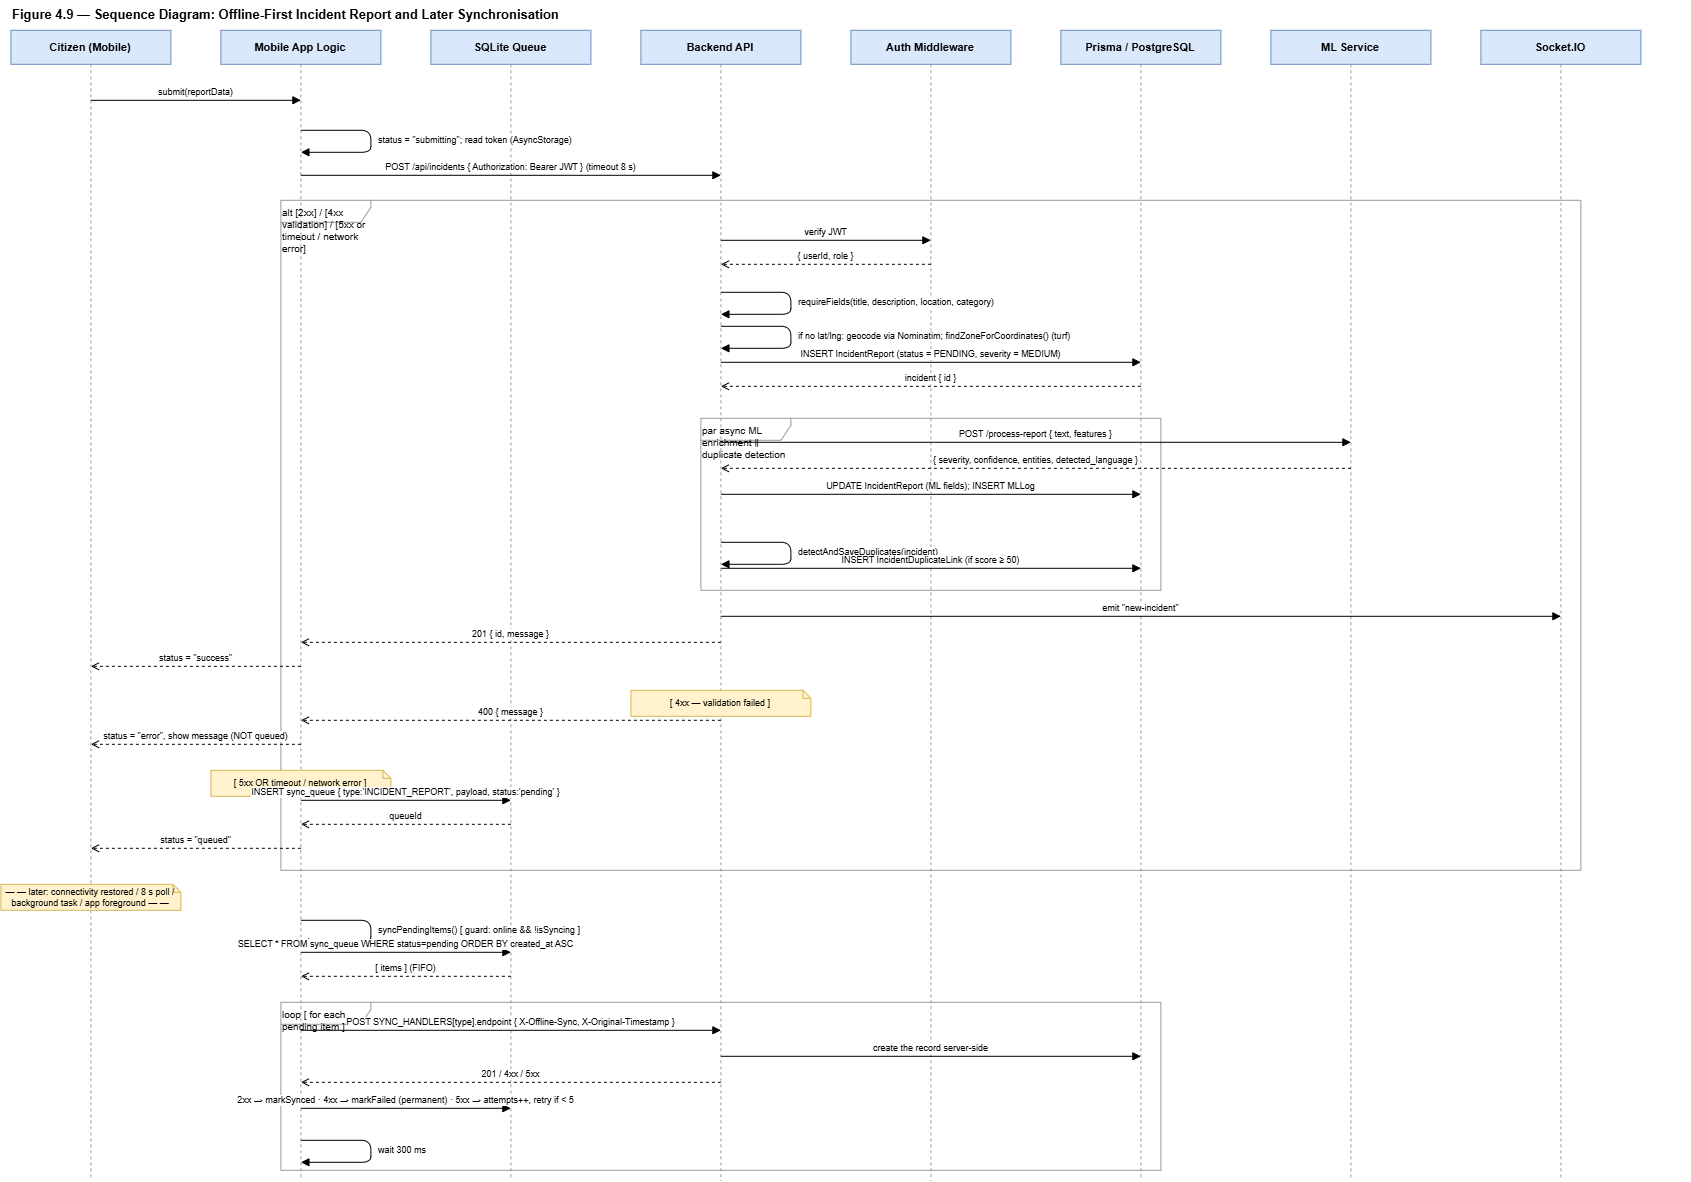

The diagram above was exported from draw.io. Its source (the exported page's mxGraphModel, read from the mxfile embedded in the PNG):
<mxGraphModel dx="2110" dy="1303" grid="1" gridSize="10" guides="1" tooltips="1" connect="1" arrows="1" fold="1" page="1" pageScale="1" pageWidth="1760" pageHeight="1230" math="0" shadow="0">
  <root>
    <mxCell id="0" />
    <mxCell id="1" parent="0" />
    <mxCell id="t" parent="1" style="text;html=1;fontStyle=1;fontSize=13;align=left;" value="Figure 4.9 — Sequence Diagram: Offline-First Incident Report and Later Synchronisation" vertex="1">
      <mxGeometry height="24" width="1680" x="40" y="10" as="geometry" />
    </mxCell>
    <mxCell id="h_ci" parent="1" style="rounded=0;whiteSpace=wrap;html=1;fillColor=#dae8fc;strokeColor=#6c8ebf;fontStyle=1;fontSize=11;" value="Citizen (Mobile)" vertex="1">
      <mxGeometry height="34" width="160" x="40" y="40" as="geometry" />
    </mxCell>
    <mxCell id="ll_ci" edge="1" parent="1" style="endArrow=none;dashed=1;html=1;strokeColor=#999999;">
      <mxGeometry relative="1" as="geometry">
        <mxPoint x="120" y="74" as="sourcePoint" />
        <mxPoint x="120" y="1190" as="targetPoint" />
      </mxGeometry>
    </mxCell>
    <mxCell id="h_mob" parent="1" style="rounded=0;whiteSpace=wrap;html=1;fillColor=#dae8fc;strokeColor=#6c8ebf;fontStyle=1;fontSize=11;" value="Mobile App Logic" vertex="1">
      <mxGeometry height="34" width="160" x="250" y="40" as="geometry" />
    </mxCell>
    <mxCell id="ll_mob" edge="1" parent="1" style="endArrow=none;dashed=1;html=1;strokeColor=#999999;">
      <mxGeometry relative="1" as="geometry">
        <mxPoint x="330" y="74" as="sourcePoint" />
        <mxPoint x="330" y="1190" as="targetPoint" />
      </mxGeometry>
    </mxCell>
    <mxCell id="h_q" parent="1" style="rounded=0;whiteSpace=wrap;html=1;fillColor=#dae8fc;strokeColor=#6c8ebf;fontStyle=1;fontSize=11;" value="SQLite Queue" vertex="1">
      <mxGeometry height="34" width="160" x="460" y="40" as="geometry" />
    </mxCell>
    <mxCell id="ll_q" edge="1" parent="1" style="endArrow=none;dashed=1;html=1;strokeColor=#999999;">
      <mxGeometry relative="1" as="geometry">
        <mxPoint x="540" y="74" as="sourcePoint" />
        <mxPoint x="540" y="1190" as="targetPoint" />
      </mxGeometry>
    </mxCell>
    <mxCell id="h_api" parent="1" style="rounded=0;whiteSpace=wrap;html=1;fillColor=#dae8fc;strokeColor=#6c8ebf;fontStyle=1;fontSize=11;" value="Backend API" vertex="1">
      <mxGeometry height="34" width="160" x="670" y="40" as="geometry" />
    </mxCell>
    <mxCell id="ll_api" edge="1" parent="1" style="endArrow=none;dashed=1;html=1;strokeColor=#999999;">
      <mxGeometry relative="1" as="geometry">
        <mxPoint x="750" y="74" as="sourcePoint" />
        <mxPoint x="750" y="1190" as="targetPoint" />
      </mxGeometry>
    </mxCell>
    <mxCell id="h_auth" parent="1" style="rounded=0;whiteSpace=wrap;html=1;fillColor=#dae8fc;strokeColor=#6c8ebf;fontStyle=1;fontSize=11;" value="Auth Middleware" vertex="1">
      <mxGeometry height="34" width="160" x="880" y="40" as="geometry" />
    </mxCell>
    <mxCell id="ll_auth" edge="1" parent="1" style="endArrow=none;dashed=1;html=1;strokeColor=#999999;">
      <mxGeometry relative="1" as="geometry">
        <mxPoint x="960" y="74" as="sourcePoint" />
        <mxPoint x="960" y="1190" as="targetPoint" />
      </mxGeometry>
    </mxCell>
    <mxCell id="h_db" parent="1" style="rounded=0;whiteSpace=wrap;html=1;fillColor=#dae8fc;strokeColor=#6c8ebf;fontStyle=1;fontSize=11;" value="Prisma / PostgreSQL" vertex="1">
      <mxGeometry height="34" width="160" x="1090" y="40" as="geometry" />
    </mxCell>
    <mxCell id="ll_db" edge="1" parent="1" style="endArrow=none;dashed=1;html=1;strokeColor=#999999;">
      <mxGeometry relative="1" as="geometry">
        <mxPoint x="1170" y="74" as="sourcePoint" />
        <mxPoint x="1170" y="1190" as="targetPoint" />
      </mxGeometry>
    </mxCell>
    <mxCell id="h_ml" parent="1" style="rounded=0;whiteSpace=wrap;html=1;fillColor=#dae8fc;strokeColor=#6c8ebf;fontStyle=1;fontSize=11;" value="ML Service" vertex="1">
      <mxGeometry height="34" width="160" x="1300" y="40" as="geometry" />
    </mxCell>
    <mxCell id="ll_ml" edge="1" parent="1" style="endArrow=none;dashed=1;html=1;strokeColor=#999999;">
      <mxGeometry relative="1" as="geometry">
        <mxPoint x="1380" y="74" as="sourcePoint" />
        <mxPoint x="1380" y="1190" as="targetPoint" />
      </mxGeometry>
    </mxCell>
    <mxCell id="h_io" parent="1" style="rounded=0;whiteSpace=wrap;html=1;fillColor=#dae8fc;strokeColor=#6c8ebf;fontStyle=1;fontSize=11;" value="Socket.IO" vertex="1">
      <mxGeometry height="34" width="160" x="1510" y="40" as="geometry" />
    </mxCell>
    <mxCell id="ll_io" edge="1" parent="1" style="endArrow=none;dashed=1;html=1;strokeColor=#999999;">
      <mxGeometry relative="1" as="geometry">
        <mxPoint x="1590" y="74" as="sourcePoint" />
        <mxPoint x="1590" y="1190" as="targetPoint" />
      </mxGeometry>
    </mxCell>
    <mxCell id="fr1" parent="1" style="shape=umlFrame;whiteSpace=wrap;html=1;fillColor=none;strokeColor=#999999;fontSize=10;align=left;verticalAlign=top;width=90;height=22;" value="alt   [2xx]   /   [4xx validation]   /   [5xx or timeout / network error]" vertex="1">
      <mxGeometry height="670" width="1300" x="310" y="210" as="geometry" />
    </mxCell>
    <mxCell id="fr2" parent="1" style="shape=umlFrame;whiteSpace=wrap;html=1;fillColor=none;strokeColor=#999999;fontSize=10;align=left;verticalAlign=top;width=90;height=22;" value="par   async ML enrichment   ∥   duplicate detection" vertex="1">
      <mxGeometry height="172" width="460" x="730" y="428" as="geometry" />
    </mxCell>
    <mxCell id="fr3" parent="1" style="shape=umlFrame;whiteSpace=wrap;html=1;fillColor=none;strokeColor=#999999;fontSize=10;align=left;verticalAlign=top;width=90;height=22;" value="loop   [ for each pending item ]" vertex="1">
      <mxGeometry height="168" width="880" x="310" y="1012" as="geometry" />
    </mxCell>
    <mxCell id="m4" edge="1" parent="1" style="endArrow=block;html=1;fontSize=9;align=center;verticalAlign=bottom;" value="submit(reportData)">
      <mxGeometry relative="1" as="geometry">
        <mxPoint x="120" y="110" as="sourcePoint" />
        <mxPoint x="330" y="110" as="targetPoint" />
      </mxGeometry>
    </mxCell>
    <mxCell id="m5" edge="1" parent="1" style="endArrow=block;html=1;fontSize=9;align=left;spacingLeft=6;rounded=1;" value="status = &quot;submitting&quot;; read token (AsyncStorage)">
      <mxGeometry relative="1" as="geometry">
        <Array as="points">
          <mxPoint x="400" y="140" />
          <mxPoint x="400" y="162" />
        </Array>
        <mxPoint x="330" y="140" as="sourcePoint" />
        <mxPoint x="330" y="162" as="targetPoint" />
      </mxGeometry>
    </mxCell>
    <mxCell id="m6" edge="1" parent="1" style="endArrow=block;html=1;fontSize=9;align=center;verticalAlign=bottom;" value="POST /api/incidents  { Authorization: Bearer JWT }   (timeout 8 s)">
      <mxGeometry relative="1" as="geometry">
        <mxPoint x="330" y="185" as="sourcePoint" />
        <mxPoint x="750" y="185" as="targetPoint" />
      </mxGeometry>
    </mxCell>
    <mxCell id="m7" edge="1" parent="1" style="endArrow=block;html=1;fontSize=9;align=center;verticalAlign=bottom;" value="verify JWT">
      <mxGeometry relative="1" as="geometry">
        <mxPoint x="750" y="250" as="sourcePoint" />
        <mxPoint x="960" y="250" as="targetPoint" />
      </mxGeometry>
    </mxCell>
    <mxCell id="m8" edge="1" parent="1" style="endArrow=open;dashed=1;html=1;fontSize=9;align=center;verticalAlign=bottom;" value="{ userId, role }">
      <mxGeometry relative="1" as="geometry">
        <mxPoint x="960" y="274" as="sourcePoint" />
        <mxPoint x="750" y="274" as="targetPoint" />
      </mxGeometry>
    </mxCell>
    <mxCell id="m9" edge="1" parent="1" style="endArrow=block;html=1;fontSize=9;align=left;spacingLeft=6;rounded=1;" value="requireFields(title, description, location, category)">
      <mxGeometry relative="1" as="geometry">
        <Array as="points">
          <mxPoint x="820" y="302" />
          <mxPoint x="820" y="324" />
        </Array>
        <mxPoint x="750" y="302" as="sourcePoint" />
        <mxPoint x="750" y="324" as="targetPoint" />
      </mxGeometry>
    </mxCell>
    <mxCell id="m10" edge="1" parent="1" style="endArrow=block;html=1;fontSize=9;align=left;spacingLeft=6;rounded=1;" value="if no lat/lng: geocode via Nominatim; findZoneForCoordinates() (turf)">
      <mxGeometry relative="1" as="geometry">
        <Array as="points">
          <mxPoint x="820" y="336" />
          <mxPoint x="820" y="358" />
        </Array>
        <mxPoint x="750" y="336" as="sourcePoint" />
        <mxPoint x="750" y="358" as="targetPoint" />
      </mxGeometry>
    </mxCell>
    <mxCell id="m11" edge="1" parent="1" style="endArrow=block;html=1;fontSize=9;align=center;verticalAlign=bottom;" value="INSERT IncidentReport  (status = PENDING, severity = MEDIUM)">
      <mxGeometry relative="1" as="geometry">
        <mxPoint x="750" y="372" as="sourcePoint" />
        <mxPoint x="1170" y="372" as="targetPoint" />
      </mxGeometry>
    </mxCell>
    <mxCell id="m12" edge="1" parent="1" style="endArrow=open;dashed=1;html=1;fontSize=9;align=center;verticalAlign=bottom;" value="incident { id }">
      <mxGeometry relative="1" as="geometry">
        <mxPoint x="1170" y="396" as="sourcePoint" />
        <mxPoint x="750" y="396" as="targetPoint" />
      </mxGeometry>
    </mxCell>
    <mxCell id="m13" edge="1" parent="1" style="endArrow=block;html=1;fontSize=9;align=center;verticalAlign=bottom;" value="POST /process-report  { text, features }">
      <mxGeometry relative="1" as="geometry">
        <mxPoint x="750" y="452" as="sourcePoint" />
        <mxPoint x="1380" y="452" as="targetPoint" />
      </mxGeometry>
    </mxCell>
    <mxCell id="m14" edge="1" parent="1" style="endArrow=open;dashed=1;html=1;fontSize=9;align=center;verticalAlign=bottom;" value="{ severity, confidence, entities, detected_language }">
      <mxGeometry relative="1" as="geometry">
        <mxPoint x="1380" y="478" as="sourcePoint" />
        <mxPoint x="750" y="478" as="targetPoint" />
      </mxGeometry>
    </mxCell>
    <mxCell id="m15" edge="1" parent="1" style="endArrow=block;html=1;fontSize=9;align=center;verticalAlign=bottom;" value="UPDATE IncidentReport (ML fields); INSERT MLLog">
      <mxGeometry relative="1" as="geometry">
        <mxPoint x="750" y="504" as="sourcePoint" />
        <mxPoint x="1170" y="504" as="targetPoint" />
      </mxGeometry>
    </mxCell>
    <mxCell id="m16" edge="1" parent="1" style="endArrow=block;html=1;fontSize=9;align=left;spacingLeft=6;rounded=1;" value="detectAndSaveDuplicates(incident)">
      <mxGeometry relative="1" as="geometry">
        <Array as="points">
          <mxPoint x="820" y="552" />
          <mxPoint x="820" y="574" />
        </Array>
        <mxPoint x="750" y="552" as="sourcePoint" />
        <mxPoint x="750" y="574" as="targetPoint" />
      </mxGeometry>
    </mxCell>
    <mxCell id="m17" edge="1" parent="1" style="endArrow=block;html=1;fontSize=9;align=center;verticalAlign=bottom;" value="INSERT IncidentDuplicateLink  (if score ≥ 50)">
      <mxGeometry relative="1" as="geometry">
        <mxPoint x="750" y="578" as="sourcePoint" />
        <mxPoint x="1170" y="578" as="targetPoint" />
      </mxGeometry>
    </mxCell>
    <mxCell id="m18" edge="1" parent="1" style="endArrow=block;html=1;fontSize=9;align=center;verticalAlign=bottom;" value="emit &amp;quot;new-incident&amp;quot;">
      <mxGeometry relative="1" as="geometry">
        <mxPoint x="750" y="626" as="sourcePoint" />
        <mxPoint x="1590" y="626" as="targetPoint" />
      </mxGeometry>
    </mxCell>
    <mxCell id="m19" edge="1" parent="1" style="endArrow=open;dashed=1;html=1;fontSize=9;align=center;verticalAlign=bottom;" value="201 { id, message }">
      <mxGeometry relative="1" as="geometry">
        <mxPoint x="750" y="652" as="sourcePoint" />
        <mxPoint x="330" y="652" as="targetPoint" />
      </mxGeometry>
    </mxCell>
    <mxCell id="m20" edge="1" parent="1" style="endArrow=open;dashed=1;html=1;fontSize=9;align=center;verticalAlign=bottom;" value="status = &amp;quot;success&amp;quot;">
      <mxGeometry relative="1" as="geometry">
        <mxPoint x="330" y="676" as="sourcePoint" />
        <mxPoint x="120" y="676" as="targetPoint" />
      </mxGeometry>
    </mxCell>
    <mxCell id="nt21" parent="1" style="shape=note;whiteSpace=wrap;html=1;fillColor=#fff2cc;strokeColor=#d6b656;fontSize=9;size=8;" value="[ 4xx — validation failed ]" vertex="1">
      <mxGeometry height="26" width="180" x="660" y="700" as="geometry" />
    </mxCell>
    <mxCell id="m22" edge="1" parent="1" style="endArrow=open;dashed=1;html=1;fontSize=9;align=center;verticalAlign=bottom;" value="400 { message }">
      <mxGeometry relative="1" as="geometry">
        <mxPoint x="750" y="730" as="sourcePoint" />
        <mxPoint x="330" y="730" as="targetPoint" />
      </mxGeometry>
    </mxCell>
    <mxCell id="m23" edge="1" parent="1" style="endArrow=open;dashed=1;html=1;fontSize=9;align=center;verticalAlign=bottom;" value="status = &amp;quot;error&amp;quot;, show message   (NOT queued)">
      <mxGeometry relative="1" as="geometry">
        <mxPoint x="330" y="754" as="sourcePoint" />
        <mxPoint x="120" y="754" as="targetPoint" />
      </mxGeometry>
    </mxCell>
    <mxCell id="nt24" parent="1" style="shape=note;whiteSpace=wrap;html=1;fillColor=#fff2cc;strokeColor=#d6b656;fontSize=9;size=8;" value="[ 5xx OR timeout / network error ]" vertex="1">
      <mxGeometry height="26" width="180" x="240" y="780" as="geometry" />
    </mxCell>
    <mxCell id="m25" edge="1" parent="1" style="endArrow=block;html=1;fontSize=9;align=center;verticalAlign=bottom;" value="INSERT sync_queue { type:'INCIDENT_REPORT', payload, status:'pending' }">
      <mxGeometry relative="1" as="geometry">
        <mxPoint x="330" y="810" as="sourcePoint" />
        <mxPoint x="540" y="810" as="targetPoint" />
      </mxGeometry>
    </mxCell>
    <mxCell id="m26" edge="1" parent="1" style="endArrow=open;dashed=1;html=1;fontSize=9;align=center;verticalAlign=bottom;" value="queueId">
      <mxGeometry relative="1" as="geometry">
        <mxPoint x="540" y="834" as="sourcePoint" />
        <mxPoint x="330" y="834" as="targetPoint" />
      </mxGeometry>
    </mxCell>
    <mxCell id="m27" edge="1" parent="1" style="endArrow=open;dashed=1;html=1;fontSize=9;align=center;verticalAlign=bottom;" value="status = &amp;quot;queued&amp;quot;">
      <mxGeometry relative="1" as="geometry">
        <mxPoint x="330" y="858" as="sourcePoint" />
        <mxPoint x="120" y="858" as="targetPoint" />
      </mxGeometry>
    </mxCell>
    <mxCell id="nt28" parent="1" style="shape=note;whiteSpace=wrap;html=1;fillColor=#fff2cc;strokeColor=#d6b656;fontSize=9;size=8;" value="— — later: connectivity restored / 8 s poll / background task / app foreground — —" vertex="1">
      <mxGeometry height="26" width="180" x="30" y="894" as="geometry" />
    </mxCell>
    <mxCell id="m29" edge="1" parent="1" style="endArrow=block;html=1;fontSize=9;align=left;spacingLeft=6;rounded=1;" value="syncPendingItems()   [ guard: online &amp;&amp; !isSyncing ]">
      <mxGeometry relative="1" as="geometry">
        <Array as="points">
          <mxPoint x="400" y="930" />
          <mxPoint x="400" y="952" />
        </Array>
        <mxPoint x="330" y="930" as="sourcePoint" />
        <mxPoint x="330" y="952" as="targetPoint" />
      </mxGeometry>
    </mxCell>
    <mxCell id="m30" edge="1" parent="1" style="endArrow=block;html=1;fontSize=9;align=center;verticalAlign=bottom;" value="SELECT * FROM sync_queue WHERE status=pending ORDER BY created_at ASC">
      <mxGeometry relative="1" as="geometry">
        <mxPoint x="330" y="962" as="sourcePoint" />
        <mxPoint x="540" y="962" as="targetPoint" />
      </mxGeometry>
    </mxCell>
    <mxCell id="m31" edge="1" parent="1" style="endArrow=open;dashed=1;html=1;fontSize=9;align=center;verticalAlign=bottom;" value="[ items ]   (FIFO)">
      <mxGeometry relative="1" as="geometry">
        <mxPoint x="540" y="986" as="sourcePoint" />
        <mxPoint x="330" y="986" as="targetPoint" />
      </mxGeometry>
    </mxCell>
    <mxCell id="m32" edge="1" parent="1" style="endArrow=block;html=1;fontSize=9;align=center;verticalAlign=bottom;" value="POST SYNC_HANDLERS[type].endpoint  { X-Offline-Sync, X-Original-Timestamp }">
      <mxGeometry relative="1" as="geometry">
        <mxPoint x="330" y="1040" as="sourcePoint" />
        <mxPoint x="750" y="1040" as="targetPoint" />
      </mxGeometry>
    </mxCell>
    <mxCell id="m33" edge="1" parent="1" style="endArrow=block;html=1;fontSize=9;align=center;verticalAlign=bottom;" value="create the record server-side">
      <mxGeometry relative="1" as="geometry">
        <mxPoint x="750" y="1066" as="sourcePoint" />
        <mxPoint x="1170" y="1066" as="targetPoint" />
      </mxGeometry>
    </mxCell>
    <mxCell id="m34" edge="1" parent="1" style="endArrow=open;dashed=1;html=1;fontSize=9;align=center;verticalAlign=bottom;" value="201  /  4xx  /  5xx">
      <mxGeometry relative="1" as="geometry">
        <mxPoint x="750" y="1092" as="sourcePoint" />
        <mxPoint x="330" y="1092" as="targetPoint" />
      </mxGeometry>
    </mxCell>
    <mxCell id="m35" edge="1" parent="1" style="endArrow=block;html=1;fontSize=9;align=center;verticalAlign=bottom;" value="2xx → markSynced ·  4xx → markFailed (permanent) ·  5xx → attempts++, retry if &lt; 5">
      <mxGeometry relative="1" as="geometry">
        <mxPoint x="330" y="1118" as="sourcePoint" />
        <mxPoint x="540" y="1118" as="targetPoint" />
      </mxGeometry>
    </mxCell>
    <mxCell id="m36" edge="1" parent="1" style="endArrow=block;html=1;fontSize=9;align=left;spacingLeft=6;rounded=1;" value="wait 300 ms">
      <mxGeometry relative="1" as="geometry">
        <Array as="points">
          <mxPoint x="400" y="1150" />
          <mxPoint x="400" y="1172" />
        </Array>
        <mxPoint x="330" y="1150" as="sourcePoint" />
        <mxPoint x="330" y="1172" as="targetPoint" />
      </mxGeometry>
    </mxCell>
  </root>
</mxGraphModel>